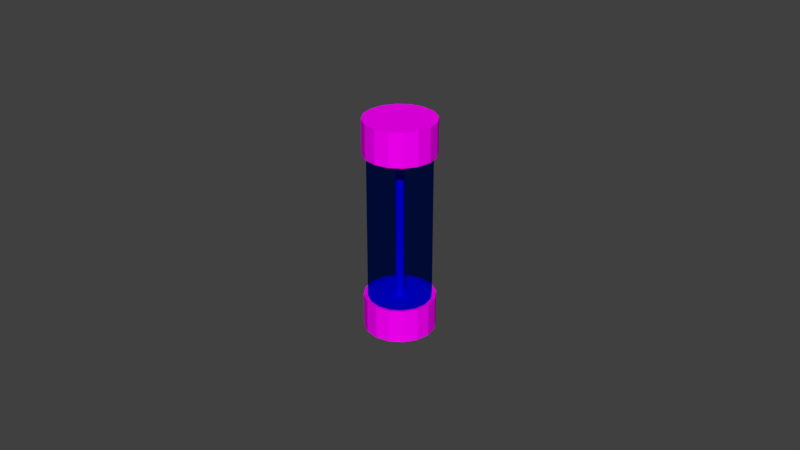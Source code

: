 # Source: fuse.blend  (saved by Blender 2.79.0; exported with 4.5.12 LTS)
import bpy
from mathutils import Matrix  # noqa: F401  (used for matrix-valued properties, if any)

bpy.ops.wm.read_factory_settings(use_empty=True)
scene = bpy.context.scene
scene.name = 'Scene'

# ---- collections
col_collection_2 = bpy.data.collections.new('Collection 2'); scene.collection.children.link(col_collection_2)

# ---- images (referenced by path relative to the original .blend; pixels are not part of the script)
import os
ASSET_DIR = os.environ.get("B2B_ASSET_DIR", "")  # directory of the original .blend (textures are referenced by path, not embedded)
HERE = os.path.dirname(os.path.abspath(__file__))  # packed textures are extracted next to this script under _unpacked/

def load_image(name, relpath, width, height, colorspace="sRGB"):
    """Load a texture the original file referenced (path relative to the .blend, or extracted next to this script)."""
    p = next((c for c in (os.path.join(HERE, relpath), os.path.join(ASSET_DIR, relpath)) if relpath and os.path.exists(c)), "")
    if p:
        img = bpy.data.images.load(p, check_existing=True)
        img.name = name
    else:  # same state as the original file: an image datablock whose file is absent (Cycles renders it pink)
        img = bpy.data.images.new(name, width, height)
        img.source = "FILE"
        img.filepath = "//" + (relpath or name)
    img.colorspace_settings.name = colorspace
    return img
img_lowpolytexture_png = load_image('LowPolyTexture.png', 'LowPolyTexture.png', 1024, 1024, 'sRGB')

# ---- materials (node trees are filled in below, after node groups)
mat_main = bpy.data.materials.new('Main')
mat_main.alpha_threshold = 0.0
mat_main.roughness = 0.5
mat_glass = bpy.data.materials.new('Glass')
mat_glass.alpha_threshold = 0.0
mat_glass.roughness = 0.5

# ---- material node trees
mat_main.use_nodes = True; mat_main.node_tree.nodes.clear()
_N = mat_main.node_tree.nodes; _L = mat_main.node_tree.links
n0 = _N.new('ShaderNodeOutputMaterial'); n0.name = 'Material Output'; n0.location = (300, 300)
n1 = _N.new('ShaderNodeBsdfDiffuse'); n1.name = 'Diffuse BSDF'; n1.location = (10, 300)
n2 = _N.new('ShaderNodeTexImage'); n2.name = 'Image Texture'; n2.location = (-180, 300)
n2.width = 140
n2.image = img_lowpolytexture_png
_L.new(n1.outputs[0], n0.inputs[0])
_L.new(n2.outputs[0], n1.inputs[0])
n0.is_active_output = True
mat_glass.use_nodes = True; mat_glass.node_tree.nodes.clear()
_N = mat_glass.node_tree.nodes; _L = mat_glass.node_tree.links
n0 = _N.new('ShaderNodeOutputMaterial'); n0.name = 'Material Output'; n0.location = (300, 300)
n1 = _N.new('ShaderNodeBsdfTransparent'); n1.name = 'Transparent BSDF'; n1.location = (10, 300)
n1.inputs[0].default_value = (0.0, 0.245, 0.8, 0.0)
_L.new(n1.outputs[0], n0.inputs[0])
n0.is_active_output = True

# ---- world
world_world = bpy.data.worlds.new('World'); scene.world = world_world
world_world.color = (0.05088, 0.05088, 0.05088)
world_world.use_sun_shadow = False
world_world.sun_shadow_jitter_overblur = 0.0
world_world.cycles.sampling_method = 'MANUAL'

# ---- meshes
me_cylinder_002 = bpy.data.meshes.new('Cylinder.002')
me_cylinder_002.from_pydata([(0.0, 1.0, -1.0), (0.0, 1.0, 1.0), (0.7071, 0.7071, -1.0), (0.7071, 0.7071, 1.0), (1.0, -4.371e-08, -1.0), (1.0, -4.371e-08, 1.0), (0.7071, -0.7071, -1.0), (0.7071, -0.7071, 1.0), (-8.742e-08, -1.0, -1.0), (-8.742e-08, -1.0, 1.0), (-0.7071, -0.7071, -1.0), (-0.7071, -0.7071, 1.0), (-1.0, 1.192e-08, -1.0), (-1.0, 1.192e-08, 1.0), (-0.7071, 0.7071, -1.0), (-0.7071, 0.7071, 1.0)], [], [(0, 1, 3, 2), (2, 3, 5, 4), (4, 5, 7, 6), (6, 7, 9, 8), (8, 9, 11, 10), (10, 11, 13, 12), (3, 1, 15, 13, 11, 9, 7, 5), (12, 13, 15, 14), (14, 15, 1, 0), (0, 2, 4, 6, 8, 10, 12, 14)])
_uv = me_cylinder_002.uv_layers.new(name='UVMap')
_uv.uv.foreach_set('vector', [0.7979, 0.7979, 0.831, 0.7979, 0.831, 0.831, 0.7979, 0.831, 0.7979, 0.7979, 0.831, 0.7979, 0.831, 0.831, 0.7979, 0.831, 0.7979, 0.7979, 0.831, 0.7979, 0.831, 0.831, 0.7979, 0.831, 0.7979, 0.7979, 0.831, 0.7979, 0.831, 0.831, 0.7979, 0.831, 0.7979, 0.7979, 0.831, 0.7979, 0.831, 0.831, 0.7979, 0.831, 0.7979, 0.7979, 0.831, 0.7979, 0.831, 0.831, 0.7979, 0.831, 0.8145, 0.831, 0.8262, 0.8262, 0.831, 0.8145, 0.8262, 0.8027, 0.8145, 0.7979, 0.8027, 0.8027, 0.7979, 0.8145, 0.8027, 0.8262, 0.7979, 0.7979, 0.831, 0.7979, 0.831, 0.831, 0.7979, 0.831, 0.7979, 0.7979, 0.831, 0.7979, 0.831, 0.831, 0.7979, 0.831, 0.8145, 0.831, 0.8262, 0.8262, 0.831, 0.8145, 0.8262, 0.8027, 0.8145, 0.7979, 0.8027, 0.8027, 0.7979, 0.8145, 0.8027, 0.8262])
me_cylinder_002.materials.append(mat_main)
me_cylinder_002.use_remesh_preserve_volume = False
me_cylinder_002.use_remesh_preserve_attributes = False
me_cylinder_002.use_mirror_vertex_groups = False
me_cylinder_002.update()
me_cylinder_001 = bpy.data.meshes.new('Cylinder.001')
me_cylinder_001.from_pydata([(0.0, 1.0, 2.146), (0.3827, 0.9239, 2.146), (0.7071, 0.7071, 2.146), (0.9239, 0.3827, 2.146), (1.0, -4.371e-08, 2.146), (0.9239, -0.3827, 2.146), (0.7071, -0.7071, 2.146), (0.3827, -0.9239, 2.146), (1.51e-07, -1.0, 2.146), (-0.3827, -0.9239, 2.146), (-0.7071, -0.7071, 2.146), (-0.9239, -0.3827, 2.146), (-1.0, 1.192e-08, 2.146), (-0.9239, 0.3827, 2.146), (-0.7071, 0.7071, 2.146), (-0.3827, 0.9239, 2.146), (0.0, 1.0, 0.0), (0.0, 1.0, -2.146), (0.3827, 0.9239, 0.0), (0.3827, 0.9239, -2.146), (0.7071, 0.7071, 0.0), (0.7071, 0.7071, -2.146), (0.9239, 0.3827, 0.0), (0.9239, 0.3827, -2.146), (1.0, -4.371e-08, 0.0), (1.0, -4.371e-08, -2.146), (0.9239, -0.3827, 0.0), (0.9239, -0.3827, -2.146), (0.7071, -0.7071, 0.0), (0.7071, -0.7071, -2.146), (0.3827, -0.9239, 0.0), (0.3827, -0.9239, -2.146), (1.51e-07, -1.0, 0.0), (1.51e-07, -1.0, -2.146), (-0.3827, -0.9239, 0.0), (-0.3827, -0.9239, -2.146), (-0.7071, -0.7071, 0.0), (-0.7071, -0.7071, -2.146), (-0.9239, -0.3827, 0.0), (-0.9239, -0.3827, -2.146), (-1.0, 1.192e-08, 0.0), (-1.0, 1.192e-08, -2.146), (-0.9239, 0.3827, 0.0), (-0.9239, 0.3827, -2.146), (-0.7071, 0.7071, 0.0), (-0.7071, 0.7071, -2.146), (-0.3827, 0.9239, 0.0), (-0.3827, 0.9239, -2.146)], [], [(16, 0, 1, 18), (18, 1, 2, 20), (20, 2, 3, 22), (22, 3, 4, 24), (24, 4, 5, 26), (26, 5, 6, 28), (28, 6, 7, 30), (30, 7, 8, 32), (32, 8, 9, 34), (34, 9, 10, 36), (36, 10, 11, 38), (38, 11, 12, 40), (40, 12, 13, 42), (42, 13, 14, 44), (44, 14, 15, 46), (46, 15, 0, 16), (16, 18, 19, 17), (18, 20, 21, 19), (20, 22, 23, 21), (22, 24, 25, 23), (24, 26, 27, 25), (26, 28, 29, 27), (28, 30, 31, 29), (30, 32, 33, 31), (32, 34, 35, 33), (34, 36, 37, 35), (36, 38, 39, 37), (38, 40, 41, 39), (40, 42, 43, 41), (42, 44, 45, 43), (44, 46, 47, 45), (46, 16, 17, 47)])
_uv = me_cylinder_001.uv_layers.new(name='UVMap')
_uv.uv.foreach_set('vector', [0.0, 0.0, 0.0, 0.0, 0.0, 0.0, 0.0, 0.0, 0.0, 0.0, 0.0, 0.0, 0.0, 0.0, 0.0, 0.0, 0.0, 0.0, 0.0, 0.0, 0.0, 0.0, 0.0, 0.0, 0.0, 0.0, 0.0, 0.0, 0.0, 0.0, 0.0, 0.0, 0.0, 0.0, 0.0, 0.0, 0.0, 0.0, 0.0, 0.0, 0.0, 0.0, 0.0, 0.0, 0.0, 0.0, 0.0, 0.0, 0.0, 0.0, 0.0, 0.0, 0.0, 0.0, 0.0, 0.0, 0.0, 0.0, 0.0, 0.0, 0.0, 0.0, 0.0, 0.0, 0.0, 0.0, 0.0, 0.0, 0.0, 0.0, 0.0, 0.0, 0.0, 0.0, 0.0, 0.0, 0.0, 0.0, 0.0, 0.0, 0.0, 0.0, 0.0, 0.0, 0.0, 0.0, 0.0, 0.0, 0.0, 0.0, 0.0, 0.0, 0.0, 0.0, 0.0, 0.0, 0.0, 0.0, 0.0, 0.0, 0.0, 0.0, 0.0, 0.0, 0.0, 0.0, 0.0, 0.0, 0.0, 0.0, 0.0, 0.0, 0.0, 0.0, 0.0, 0.0, 0.0, 0.0, 0.0, 0.0, 0.0, 0.0, 0.0, 0.0, 0.0, 0.0, 0.0, 0.0, 0.0, 0.0, 0.0, 0.0, 0.0, 0.0, 0.0, 0.0, 0.0, 0.0, 0.0, 0.0, 0.0, 0.0, 0.0, 0.0, 0.0, 0.0, 0.0, 0.0, 0.0, 0.0, 0.0, 0.0, 0.0, 0.0, 0.0, 0.0, 0.0, 0.0, 0.0, 0.0, 0.0, 0.0, 0.0, 0.0, 0.0, 0.0, 0.0, 0.0, 0.0, 0.0, 0.0, 0.0, 0.0, 0.0, 0.0, 0.0, 0.0, 0.0, 0.0, 0.0, 0.0, 0.0, 0.0, 0.0, 0.0, 0.0, 0.0, 0.0, 0.0, 0.0, 0.0, 0.0, 0.0, 0.0, 0.0, 0.0, 0.0, 0.0, 0.0, 0.0, 0.0, 0.0, 0.0, 0.0, 0.0, 0.0, 0.0, 0.0, 0.0, 0.0, 0.0, 0.0, 0.0, 0.0, 0.0, 0.0, 0.0, 0.0, 0.0, 0.0, 0.0, 0.0, 0.0, 0.0, 0.0, 0.0, 0.0, 0.0, 0.0, 0.0, 0.0, 0.0, 0.0, 0.0, 0.0, 0.0, 0.0, 0.0, 0.0, 0.0, 0.0, 0.0, 0.0, 0.0, 0.0, 0.0, 0.0, 0.0, 0.0, 0.0, 0.0, 0.0, 0.0, 0.0, 0.0, 0.0])
me_cylinder_001.materials.append(mat_glass)
me_cylinder_001.use_remesh_preserve_volume = False
me_cylinder_001.use_remesh_preserve_attributes = False
me_cylinder_001.use_mirror_vertex_groups = False
me_cylinder_001.update()
me_cylinder = bpy.data.meshes.new('Cylinder')
me_cylinder.from_pydata([(0.0, 1.0, 2.146), (0.3827, 0.9239, 2.146), (0.7071, 0.7071, 2.146), (0.9239, 0.3827, 2.146), (1.0, -4.371e-08, 2.146), (0.9239, -0.3827, 2.146), (0.7071, -0.7071, 2.146), (0.3827, -0.9239, 2.146), (1.51e-07, -1.0, 2.146), (-0.3827, -0.9239, 2.146), (-0.7071, -0.7071, 2.146), (-0.9239, -0.3827, 2.146), (-1.0, 1.192e-08, 2.146), (-0.9239, 0.3827, 2.146), (-0.7071, 0.7071, 2.146), (-0.3827, 0.9239, 2.146), (0.4335, 1.047, 2.115), (-7.738e-09, 1.133, 2.115), (0.8011, 0.8011, 2.115), (1.047, 0.4335, 2.115), (1.133, -4.999e-08, 2.115), (1.047, -0.4335, 2.115), (0.8011, -0.8011, 2.115), (0.4335, -1.047, 2.115), (1.633e-07, -1.133, 2.115), (-0.4335, -1.047, 2.115), (-0.8011, -0.8011, 2.115), (-1.047, -0.4335, 2.115), (-1.133, 1.304e-08, 2.115), (-1.047, 0.4335, 2.115), (-0.8011, 0.8011, 2.115), (-0.4335, 1.047, 2.115), (0.4335, 1.047, 3.094), (-2.654e-08, 1.133, 3.094), (0.8011, 0.8011, 3.094), (1.047, 0.4335, 3.094), (1.133, -4.999e-08, 3.094), (1.047, -0.4335, 3.094), (0.8011, -0.8011, 3.094), (0.4335, -1.047, 3.094), (1.445e-07, -1.133, 3.094), (-0.4335, -1.047, 3.094), (-0.8011, -0.8011, 3.094), (-1.047, -0.4335, 3.094), (-1.133, 1.304e-08, 3.094), (-1.047, 0.4335, 3.094), (-0.8011, 0.8011, 3.094), (-0.4335, 1.047, 3.094), (0.0, 1.0, -2.146), (0.3827, 0.9239, -2.146), (0.7071, 0.7071, -2.146), (0.9239, 0.3827, -2.146), (1.0, -4.371e-08, -2.146), (0.9239, -0.3827, -2.146), (0.7071, -0.7071, -2.146), (0.3827, -0.9239, -2.146), (1.51e-07, -1.0, -2.146), (-0.3827, -0.9239, -2.146), (-0.7071, -0.7071, -2.146), (-0.9239, -0.3827, -2.146), (-1.0, 1.192e-08, -2.146), (-0.9239, 0.3827, -2.146), (-0.7071, 0.7071, -2.146), (-0.3827, 0.9239, -2.146), (0.4335, 1.047, -2.115), (-7.738e-09, 1.133, -2.115), (0.8011, 0.8011, -2.115), (1.047, 0.4335, -2.115), (1.133, -4.999e-08, -2.115), (1.047, -0.4335, -2.115), (0.8011, -0.8011, -2.115), (0.4335, -1.047, -2.115), (1.633e-07, -1.133, -2.115), (-0.4335, -1.047, -2.115), (-0.8011, -0.8011, -2.115), (-1.047, -0.4335, -2.115), (-1.133, 1.304e-08, -2.115), (-1.047, 0.4335, -2.115), (-0.8011, 0.8011, -2.115), (-0.4335, 1.047, -2.115), (0.4335, 1.047, -3.094), (-2.654e-08, 1.133, -3.094), (0.8011, 0.8011, -3.094), (1.047, 0.4335, -3.094), (1.133, -4.999e-08, -3.094), (1.047, -0.4335, -3.094), (0.8011, -0.8011, -3.094), (0.4335, -1.047, -3.094), (1.445e-07, -1.133, -3.094), (-0.4335, -1.047, -3.094), (-0.8011, -0.8011, -3.094), (-1.047, -0.4335, -3.094), (-1.133, 1.304e-08, -3.094), (-1.047, 0.4335, -3.094), (-0.8011, 0.8011, -3.094), (-0.4335, 1.047, -3.094)], [], [(14, 13, 29, 30), (25, 24, 40, 41), (2, 1, 16, 18), (7, 6, 22, 23), (12, 11, 27, 28), (5, 4, 20, 21), (10, 9, 25, 26), (15, 14, 30, 31), (3, 2, 18, 19), (8, 7, 23, 24), (1, 0, 17, 16), (13, 12, 28, 29), (6, 5, 21, 22), (11, 10, 26, 27), (0, 15, 31, 17), (4, 3, 19, 20), (9, 8, 24, 25), (32, 33, 47, 46, 45, 44, 43, 42, 41, 40, 39, 38, 37, 36, 35, 34), (18, 16, 32, 34), (26, 25, 41, 42), (19, 18, 34, 35), (27, 26, 42, 43), (20, 19, 35, 36), (28, 27, 43, 44), (21, 20, 36, 37), (29, 28, 44, 45), (22, 21, 37, 38), (30, 29, 45, 46), (23, 22, 38, 39), (31, 30, 46, 47), (24, 23, 39, 40), (16, 17, 33, 32), (17, 31, 47, 33), (62, 78, 77, 61), (73, 89, 88, 72), (50, 66, 64, 49), (55, 71, 70, 54), (60, 76, 75, 59), (53, 69, 68, 52), (58, 74, 73, 57), (63, 79, 78, 62), (51, 67, 66, 50), (56, 72, 71, 55), (49, 64, 65, 48), (61, 77, 76, 60), (54, 70, 69, 53), (59, 75, 74, 58), (48, 65, 79, 63), (52, 68, 67, 51), (57, 73, 72, 56), (80, 82, 83, 84, 85, 86, 87, 88, 89, 90, 91, 92, 93, 94, 95, 81), (66, 82, 80, 64), (74, 90, 89, 73), (67, 83, 82, 66), (75, 91, 90, 74), (68, 84, 83, 67), (76, 92, 91, 75), (69, 85, 84, 68), (77, 93, 92, 76), (70, 86, 85, 69), (78, 94, 93, 77), (71, 87, 86, 70), (79, 95, 94, 78), (72, 88, 87, 71), (64, 80, 81, 65), (65, 81, 95, 79), (1, 2, 3, 4, 5, 6, 7, 8, 9, 10, 11, 12, 13, 14, 15, 0), (49, 48, 63, 62, 61, 60, 59, 58, 57, 56, 55, 54, 53, 52, 51, 50)])
_uv = me_cylinder.uv_layers.new(name='UVMap')
_uv.uv.foreach_set('vector', [0.09122, 0.9093, 0.08135, 0.8994, 0.08407, 0.8953, 0.09529, 0.9066, 0.01828, 0.9634, 0.01113, 0.946, 0.0397, 0.9396, 0.04236, 0.9468, 0.08135, 0.959, 0.09122, 0.9491, 0.0953, 0.9518, 0.08408, 0.9631, 0.02634, 0.9362, 0.03169, 0.9491, 0.02761, 0.9518, 0.02153, 0.9371, 0.06845, 0.8941, 0.05448, 0.894, 0.05352, 0.8892, 0.0694, 0.8892, 0.04156, 0.959, 0.05447, 0.9643, 0.05352, 0.9692, 0.03884, 0.9631, 0.04158, 0.8994, 0.0317, 0.9093, 0.02762, 0.9066, 0.03885, 0.8953, 0.09655, 0.9222, 0.09122, 0.9093, 0.09529, 0.9066, 0.1014, 0.9213, 0.06844, 0.9643, 0.08135, 0.959, 0.08408, 0.9631, 0.0694, 0.9692, 0.02635, 0.9222, 0.02634, 0.9362, 0.02153, 0.9371, 0.02154, 0.9212, 0.09122, 0.9491, 0.09655, 0.9362, 0.1014, 0.9372, 0.0953, 0.9518, 0.08135, 0.8994, 0.06845, 0.8941, 0.0694, 0.8892, 0.08407, 0.8953, 0.03169, 0.9491, 0.04156, 0.959, 0.03884, 0.9631, 0.02761, 0.9518, 0.05448, 0.894, 0.04158, 0.8994, 0.03885, 0.8953, 0.05352, 0.8892, 0.09655, 0.9362, 0.09655, 0.9222, 0.1014, 0.9213, 0.1014, 0.9372, 0.05447, 0.9643, 0.06844, 0.9643, 0.0694, 0.9692, 0.05352, 0.9692, 0.0317, 0.9093, 0.02635, 0.9222, 0.02154, 0.9212, 0.02762, 0.9066, 0.1064, 0.9012, 0.1126, 0.9162, 0.1126, 0.9324, 0.1064, 0.9474, 0.09494, 0.9589, 0.07994, 0.9651, 0.0637, 0.9651, 0.04869, 0.9589, 0.03721, 0.9474, 0.03099, 0.9324, 0.03099, 0.9162, 0.03721, 0.9012, 0.04869, 0.8897, 0.0637, 0.8835, 0.07994, 0.8835, 0.09494, 0.8897, 0.08472, 0.8963, 0.0979, 0.9098, 0.07379, 0.9264, 0.06882, 0.9207, 0.03149, 0.9768, 0.01828, 0.9634, 0.04236, 0.9468, 0.04742, 0.9524, 0.0674, 0.889, 0.08472, 0.8963, 0.06882, 0.9207, 0.06223, 0.9175, 0.04882, 0.9842, 0.03149, 0.9768, 0.04742, 0.9524, 0.05398, 0.9556, 0.04861, 0.889, 0.0674, 0.889, 0.06223, 0.9175, 0.05498, 0.9172, 0.06762, 0.9842, 0.04882, 0.9842, 0.05398, 0.9556, 0.06124, 0.9559, 0.03132, 0.8963, 0.04861, 0.889, 0.05498, 0.9172, 0.04821, 0.9199, 0.08492, 0.9768, 0.06762, 0.9842, 0.06124, 0.9559, 0.06805, 0.9533, 0.01818, 0.9097, 0.03132, 0.8963, 0.04821, 0.9199, 0.04292, 0.9251, 0.09804, 0.9634, 0.08492, 0.9768, 0.06805, 0.9533, 0.07333, 0.9481, 0.01111, 0.9271, 0.01818, 0.9097, 0.04292, 0.9251, 0.03993, 0.932, 0.105, 0.946, 0.09804, 0.9634, 0.07333, 0.9481, 0.07624, 0.9412, 0.01113, 0.946, 0.01111, 0.9271, 0.03993, 0.932, 0.0397, 0.9396, 0.0979, 0.9098, 0.105, 0.9272, 0.07638, 0.9336, 0.07379, 0.9264, 0.105, 0.9272, 0.105, 0.946, 0.07624, 0.9412, 0.07638, 0.9336, 0.09122, 0.9093, 0.09529, 0.9066, 0.08407, 0.8953, 0.08135, 0.8994, 0.01828, 0.9634, 0.04236, 0.9468, 0.0397, 0.9396, 0.01113, 0.946, 0.08135, 0.959, 0.08408, 0.9631, 0.0953, 0.9518, 0.09122, 0.9491, 0.02634, 0.9362, 0.02153, 0.9371, 0.02761, 0.9518, 0.03169, 0.9491, 0.06845, 0.8941, 0.0694, 0.8892, 0.05352, 0.8892, 0.05448, 0.894, 0.04156, 0.959, 0.03884, 0.9631, 0.05352, 0.9692, 0.05447, 0.9643, 0.04158, 0.8994, 0.03885, 0.8953, 0.02762, 0.9066, 0.0317, 0.9093, 0.09655, 0.9222, 0.1014, 0.9213, 0.09529, 0.9066, 0.09122, 0.9093, 0.06844, 0.9643, 0.0694, 0.9692, 0.08408, 0.9631, 0.08135, 0.959, 0.02635, 0.9222, 0.02154, 0.9212, 0.02153, 0.9371, 0.02634, 0.9362, 0.09122, 0.9491, 0.0953, 0.9518, 0.1014, 0.9372, 0.09655, 0.9362, 0.08135, 0.8994, 0.08407, 0.8953, 0.0694, 0.8892, 0.06845, 0.8941, 0.03169, 0.9491, 0.02761, 0.9518, 0.03884, 0.9631, 0.04156, 0.959, 0.05448, 0.894, 0.05352, 0.8892, 0.03885, 0.8953, 0.04158, 0.8994, 0.09655, 0.9362, 0.1014, 0.9372, 0.1014, 0.9213, 0.09655, 0.9222, 0.05447, 0.9643, 0.05352, 0.9692, 0.0694, 0.9692, 0.06844, 0.9643, 0.0317, 0.9093, 0.02762, 0.9066, 0.02154, 0.9212, 0.02635, 0.9222, 0.1064, 0.9012, 0.09494, 0.8897, 0.07994, 0.8835, 0.0637, 0.8835, 0.04869, 0.8897, 0.03721, 0.9012, 0.03099, 0.9162, 0.03099, 0.9324, 0.03721, 0.9474, 0.04869, 0.9589, 0.0637, 0.9651, 0.07994, 0.9651, 0.09494, 0.9589, 0.1064, 0.9474, 0.1126, 0.9324, 0.1126, 0.9162, 0.08472, 0.8963, 0.06882, 0.9207, 0.07379, 0.9264, 0.0979, 0.9098, 0.03149, 0.9768, 0.04742, 0.9524, 0.04236, 0.9468, 0.01828, 0.9634, 0.0674, 0.889, 0.06223, 0.9175, 0.06882, 0.9207, 0.08472, 0.8963, 0.04882, 0.9842, 0.05398, 0.9556, 0.04742, 0.9524, 0.03149, 0.9768, 0.04861, 0.889, 0.05498, 0.9172, 0.06223, 0.9175, 0.0674, 0.889, 0.06762, 0.9842, 0.06124, 0.9559, 0.05398, 0.9556, 0.04882, 0.9842, 0.03132, 0.8963, 0.04821, 0.9199, 0.05498, 0.9172, 0.04861, 0.889, 0.08492, 0.9768, 0.06805, 0.9533, 0.06124, 0.9559, 0.06762, 0.9842, 0.01818, 0.9097, 0.04292, 0.9251, 0.04821, 0.9199, 0.03132, 0.8963, 0.09804, 0.9634, 0.07333, 0.9481, 0.06805, 0.9533, 0.08492, 0.9768, 0.01111, 0.9271, 0.03993, 0.932, 0.04292, 0.9251, 0.01818, 0.9097, 0.105, 0.946, 0.07624, 0.9412, 0.07333, 0.9481, 0.09804, 0.9634, 0.01113, 0.946, 0.0397, 0.9396, 0.03993, 0.932, 0.01111, 0.9271, 0.0979, 0.9098, 0.07379, 0.9264, 0.07638, 0.9336, 0.105, 0.9272, 0.105, 0.9272, 0.07638, 0.9336, 0.07624, 0.9412, 0.105, 0.946, 0.09122, 0.9491, 0.08135, 0.959, 0.06844, 0.9643, 0.05447, 0.9643, 0.04156, 0.959, 0.03169, 0.9491, 0.02634, 0.9362, 0.02635, 0.9222, 0.0317, 0.9093, 0.04158, 0.8994, 0.05448, 0.894, 0.06845, 0.8941, 0.08135, 0.8994, 0.09122, 0.9093, 0.09655, 0.9222, 0.09655, 0.9362, 0.09122, 0.9491, 0.09655, 0.9362, 0.09655, 0.9222, 0.09122, 0.9093, 0.08135, 0.8994, 0.06845, 0.8941, 0.05448, 0.894, 0.04158, 0.8994, 0.0317, 0.9093, 0.02635, 0.9222, 0.02634, 0.9362, 0.03169, 0.9491, 0.04156, 0.959, 0.05447, 0.9643, 0.06844, 0.9643, 0.08135, 0.959])
me_cylinder.materials.append(mat_main)
me_cylinder.use_remesh_preserve_volume = False
me_cylinder.use_remesh_preserve_attributes = False
me_cylinder.use_mirror_vertex_groups = False
me_cylinder.update()

# ---- objects
ob_cylinder_002 = bpy.data.objects.new('Cylinder.002', me_cylinder_002)
ob_cylinder_001 = bpy.data.objects.new('Cylinder.001', me_cylinder_001)
ob_cylinder = bpy.data.objects.new('Cylinder', me_cylinder)

# ---- transforms, parenting, visibility, modifiers, constraints
ob_cylinder_002.location = (0.0, 0.0, 0.0)
ob_cylinder_002.scale = (0.001323, 0.001323, 0.0236)
ob_cylinder_002.lineart.crease_threshold = 0.0
ob_cylinder_001.location = (0.0, 0.0, 0.0)
ob_cylinder_001.scale = (0.009699, 0.009699, 0.01084)
ob_cylinder_001.lineart.crease_threshold = 0.0
ob_cylinder.location = (0.0, 0.0, 0.0)
ob_cylinder.scale = (0.009699, 0.009699, 0.01084)
ob_cylinder.lineart.crease_threshold = 0.0

# ---- collection membership
col_collection_2.objects.link(ob_cylinder_002)
col_collection_2.objects.link(ob_cylinder_001)
col_collection_2.objects.link(ob_cylinder)

# ---- scene / render settings (as saved in the file)
scene.frame_start = 1; scene.frame_end = 250; scene.frame_set(1)
scene.render.engine = 'CYCLES'
scene.render.resolution_percentage = 50
scene.render.dither_intensity = 0.0
scene.cycles.use_denoising = False
scene.cycles.samples = 128
scene.cycles.sampling_pattern = 'TABULATED_SOBOL'
scene.cycles.use_adaptive_sampling = False
scene.cycles.use_light_tree = False
scene.cycles.blur_glossy = 0.0
scene.cycles.sample_clamp_indirect = 0.0
scene.view_settings.view_transform = 'Standard'
bpy.context.view_layer.update()

# ---- added for rendering (the .blend has no active camera and no usable light): camera, sun
cam_auto = bpy.data.cameras.new('AutoCamera')
cam_auto.lens = 50.0
cam_auto.sensor_width = 36.0
cam_auto.clip_end = 1000.0
ob_auto_camera = bpy.data.objects.new('AutoCamera', cam_auto)
scene.collection.objects.link(ob_auto_camera)
ob_auto_camera.location = (0.185045, -0.222054, 0.148036)
ob_auto_camera.rotation_euler = (1.09748, -7.21219e-08, 0.694738)
scene.camera = ob_auto_camera
light_auto_sun = bpy.data.lights.new('AutoSun', 'SUN')
light_auto_sun.energy = 3.0
light_auto_sun.angle = 0.0523599
ob_auto_sun = bpy.data.objects.new('AutoSun', light_auto_sun)
scene.collection.objects.link(ob_auto_sun)
ob_auto_sun.rotation_euler = (0.872665, 0.174533, 0.523599)
bpy.context.view_layer.update()
